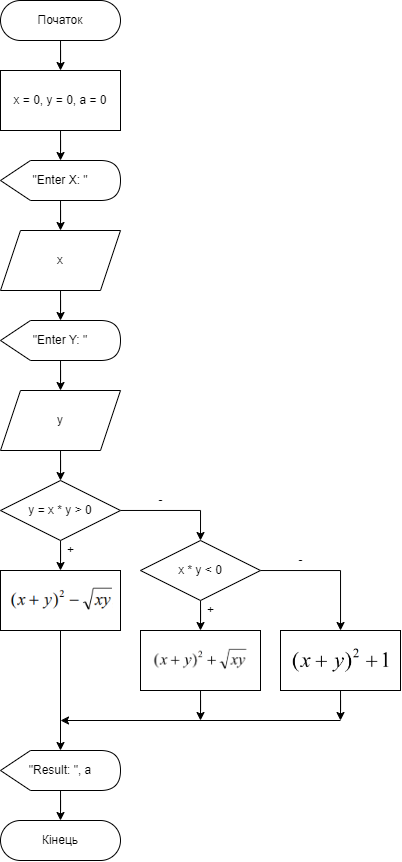

The diagram above was exported from draw.io. Its source (the exported page's mxGraphModel, read from the mxfile embedded in the PNG):
<mxGraphModel dx="629" dy="351" grid="1" gridSize="10" guides="1" tooltips="1" connect="1" arrows="1" fold="1" page="1" pageScale="1" pageWidth="827" pageHeight="1169" math="0" shadow="0">
  <root>
    <mxCell id="WIyWlLk6GJQsqaUBKTNV-0" />
    <mxCell id="WIyWlLk6GJQsqaUBKTNV-1" parent="WIyWlLk6GJQsqaUBKTNV-0" />
    <mxCell id="NLpMZWRQPi5bzz7mWIyB-26" value="" style="edgeStyle=orthogonalEdgeStyle;rounded=0;orthogonalLoop=1;jettySize=auto;html=1;" edge="1" parent="WIyWlLk6GJQsqaUBKTNV-1" source="NLpMZWRQPi5bzz7mWIyB-27" target="NLpMZWRQPi5bzz7mWIyB-30">
      <mxGeometry relative="1" as="geometry" />
    </mxCell>
    <mxCell id="NLpMZWRQPi5bzz7mWIyB-27" value="Початок" style="rounded=1;whiteSpace=wrap;html=1;fontSize=12;glass=0;strokeWidth=1;shadow=0;arcSize=50;" vertex="1" parent="WIyWlLk6GJQsqaUBKTNV-1">
      <mxGeometry x="170" y="90" width="120" height="40" as="geometry" />
    </mxCell>
    <mxCell id="NLpMZWRQPi5bzz7mWIyB-29" value="" style="edgeStyle=orthogonalEdgeStyle;rounded=0;orthogonalLoop=1;jettySize=auto;html=1;" edge="1" parent="WIyWlLk6GJQsqaUBKTNV-1" source="NLpMZWRQPi5bzz7mWIyB-30" target="NLpMZWRQPi5bzz7mWIyB-32">
      <mxGeometry relative="1" as="geometry" />
    </mxCell>
    <mxCell id="NLpMZWRQPi5bzz7mWIyB-30" value="x = 0, y = 0, a = 0" style="rounded=0;whiteSpace=wrap;html=1;" vertex="1" parent="WIyWlLk6GJQsqaUBKTNV-1">
      <mxGeometry x="170" y="160" width="120" height="60" as="geometry" />
    </mxCell>
    <mxCell id="NLpMZWRQPi5bzz7mWIyB-31" style="edgeStyle=orthogonalEdgeStyle;rounded=0;orthogonalLoop=1;jettySize=auto;html=1;" edge="1" parent="WIyWlLk6GJQsqaUBKTNV-1" source="NLpMZWRQPi5bzz7mWIyB-32" target="NLpMZWRQPi5bzz7mWIyB-36">
      <mxGeometry relative="1" as="geometry" />
    </mxCell>
    <mxCell id="NLpMZWRQPi5bzz7mWIyB-32" value="&quot;Enter X: &quot;" style="shape=display;whiteSpace=wrap;html=1;" vertex="1" parent="WIyWlLk6GJQsqaUBKTNV-1">
      <mxGeometry x="170" y="250" width="120" height="40" as="geometry" />
    </mxCell>
    <mxCell id="NLpMZWRQPi5bzz7mWIyB-57" style="edgeStyle=orthogonalEdgeStyle;rounded=0;orthogonalLoop=1;jettySize=auto;html=1;" edge="1" parent="WIyWlLk6GJQsqaUBKTNV-1" source="NLpMZWRQPi5bzz7mWIyB-36" target="NLpMZWRQPi5bzz7mWIyB-52">
      <mxGeometry relative="1" as="geometry" />
    </mxCell>
    <mxCell id="NLpMZWRQPi5bzz7mWIyB-36" value="x" style="shape=parallelogram;perimeter=parallelogramPerimeter;whiteSpace=wrap;html=1;fixedSize=1;" vertex="1" parent="WIyWlLk6GJQsqaUBKTNV-1">
      <mxGeometry x="170" y="320" width="120" height="60" as="geometry" />
    </mxCell>
    <mxCell id="NLpMZWRQPi5bzz7mWIyB-52" value="&quot;Enter Y: &quot;" style="shape=display;whiteSpace=wrap;html=1;" vertex="1" parent="WIyWlLk6GJQsqaUBKTNV-1">
      <mxGeometry x="170" y="410" width="120" height="40" as="geometry" />
    </mxCell>
    <mxCell id="NLpMZWRQPi5bzz7mWIyB-60" style="edgeStyle=orthogonalEdgeStyle;rounded=0;orthogonalLoop=1;jettySize=auto;html=1;" edge="1" parent="WIyWlLk6GJQsqaUBKTNV-1" source="NLpMZWRQPi5bzz7mWIyB-53" target="NLpMZWRQPi5bzz7mWIyB-58">
      <mxGeometry relative="1" as="geometry" />
    </mxCell>
    <mxCell id="NLpMZWRQPi5bzz7mWIyB-53" value="y" style="shape=parallelogram;perimeter=parallelogramPerimeter;whiteSpace=wrap;html=1;fixedSize=1;" vertex="1" parent="WIyWlLk6GJQsqaUBKTNV-1">
      <mxGeometry x="170" y="480" width="120" height="60" as="geometry" />
    </mxCell>
    <mxCell id="NLpMZWRQPi5bzz7mWIyB-54" style="edgeStyle=orthogonalEdgeStyle;rounded=0;orthogonalLoop=1;jettySize=auto;html=1;" edge="1" source="NLpMZWRQPi5bzz7mWIyB-52" target="NLpMZWRQPi5bzz7mWIyB-53" parent="WIyWlLk6GJQsqaUBKTNV-1">
      <mxGeometry relative="1" as="geometry" />
    </mxCell>
    <mxCell id="NLpMZWRQPi5bzz7mWIyB-63" style="edgeStyle=orthogonalEdgeStyle;rounded=0;orthogonalLoop=1;jettySize=auto;html=1;entryX=0.5;entryY=0;entryDx=0;entryDy=0;" edge="1" parent="WIyWlLk6GJQsqaUBKTNV-1" source="NLpMZWRQPi5bzz7mWIyB-58" target="NLpMZWRQPi5bzz7mWIyB-61">
      <mxGeometry relative="1" as="geometry" />
    </mxCell>
    <mxCell id="NLpMZWRQPi5bzz7mWIyB-65" style="edgeStyle=orthogonalEdgeStyle;rounded=0;orthogonalLoop=1;jettySize=auto;html=1;entryX=0.5;entryY=0;entryDx=0;entryDy=0;" edge="1" parent="WIyWlLk6GJQsqaUBKTNV-1" source="NLpMZWRQPi5bzz7mWIyB-58" target="NLpMZWRQPi5bzz7mWIyB-64">
      <mxGeometry relative="1" as="geometry" />
    </mxCell>
    <mxCell id="NLpMZWRQPi5bzz7mWIyB-58" value="y = x * y &amp;gt; 0" style="rhombus;whiteSpace=wrap;html=1;" vertex="1" parent="WIyWlLk6GJQsqaUBKTNV-1">
      <mxGeometry x="170" y="570" width="120" height="60" as="geometry" />
    </mxCell>
    <mxCell id="NLpMZWRQPi5bzz7mWIyB-72" style="edgeStyle=orthogonalEdgeStyle;rounded=0;orthogonalLoop=1;jettySize=auto;html=1;entryX=0.5;entryY=0;entryDx=0;entryDy=0;" edge="1" parent="WIyWlLk6GJQsqaUBKTNV-1" source="NLpMZWRQPi5bzz7mWIyB-61" target="NLpMZWRQPi5bzz7mWIyB-71">
      <mxGeometry relative="1" as="geometry" />
    </mxCell>
    <mxCell id="NLpMZWRQPi5bzz7mWIyB-74" style="edgeStyle=orthogonalEdgeStyle;rounded=0;orthogonalLoop=1;jettySize=auto;html=1;" edge="1" parent="WIyWlLk6GJQsqaUBKTNV-1" source="NLpMZWRQPi5bzz7mWIyB-61" target="NLpMZWRQPi5bzz7mWIyB-73">
      <mxGeometry relative="1" as="geometry" />
    </mxCell>
    <mxCell id="NLpMZWRQPi5bzz7mWIyB-61" value="x * y &amp;lt; 0" style="rhombus;whiteSpace=wrap;html=1;" vertex="1" parent="WIyWlLk6GJQsqaUBKTNV-1">
      <mxGeometry x="310" y="630" width="120" height="60" as="geometry" />
    </mxCell>
    <mxCell id="NLpMZWRQPi5bzz7mWIyB-83" style="edgeStyle=orthogonalEdgeStyle;rounded=0;orthogonalLoop=1;jettySize=auto;html=1;" edge="1" parent="WIyWlLk6GJQsqaUBKTNV-1" source="NLpMZWRQPi5bzz7mWIyB-64" target="NLpMZWRQPi5bzz7mWIyB-82">
      <mxGeometry relative="1" as="geometry" />
    </mxCell>
    <mxCell id="NLpMZWRQPi5bzz7mWIyB-64" value="" style="rounded=0;whiteSpace=wrap;html=1;" vertex="1" parent="WIyWlLk6GJQsqaUBKTNV-1">
      <mxGeometry x="170" y="660" width="120" height="60" as="geometry" />
    </mxCell>
    <mxCell id="NLpMZWRQPi5bzz7mWIyB-66" value="+" style="text;html=1;align=center;verticalAlign=middle;resizable=0;points=[];autosize=1;strokeColor=none;fillColor=none;" vertex="1" parent="WIyWlLk6GJQsqaUBKTNV-1">
      <mxGeometry x="225" y="625" width="30" height="30" as="geometry" />
    </mxCell>
    <mxCell id="NLpMZWRQPi5bzz7mWIyB-67" value="-" style="text;html=1;align=center;verticalAlign=middle;resizable=0;points=[];autosize=1;strokeColor=none;fillColor=none;" vertex="1" parent="WIyWlLk6GJQsqaUBKTNV-1">
      <mxGeometry x="315" y="575" width="30" height="30" as="geometry" />
    </mxCell>
    <mxCell id="NLpMZWRQPi5bzz7mWIyB-69" value="" style="shape=image;verticalLabelPosition=bottom;labelBackgroundColor=default;verticalAlign=top;aspect=fixed;imageAspect=0;image=data:image/png,(base64 omitted: 3972 chars);clipPath=inset(0% 1.82% 0% 0%);" vertex="1" parent="WIyWlLk6GJQsqaUBKTNV-1">
      <mxGeometry x="177.64" y="675.98" width="104.72" height="28.03" as="geometry" />
    </mxCell>
    <mxCell id="NLpMZWRQPi5bzz7mWIyB-79" style="edgeStyle=orthogonalEdgeStyle;rounded=0;orthogonalLoop=1;jettySize=auto;html=1;" edge="1" parent="WIyWlLk6GJQsqaUBKTNV-1" source="NLpMZWRQPi5bzz7mWIyB-71">
      <mxGeometry relative="1" as="geometry">
        <mxPoint x="370" y="810" as="targetPoint" />
      </mxGeometry>
    </mxCell>
    <mxCell id="NLpMZWRQPi5bzz7mWIyB-71" value="" style="rounded=0;whiteSpace=wrap;html=1;" vertex="1" parent="WIyWlLk6GJQsqaUBKTNV-1">
      <mxGeometry x="310" y="720" width="120" height="60" as="geometry" />
    </mxCell>
    <mxCell id="NLpMZWRQPi5bzz7mWIyB-78" style="edgeStyle=orthogonalEdgeStyle;rounded=0;orthogonalLoop=1;jettySize=auto;html=1;" edge="1" parent="WIyWlLk6GJQsqaUBKTNV-1" source="NLpMZWRQPi5bzz7mWIyB-73">
      <mxGeometry relative="1" as="geometry">
        <mxPoint x="510" y="810" as="targetPoint" />
      </mxGeometry>
    </mxCell>
    <mxCell id="NLpMZWRQPi5bzz7mWIyB-73" value="" style="rounded=0;whiteSpace=wrap;html=1;" vertex="1" parent="WIyWlLk6GJQsqaUBKTNV-1">
      <mxGeometry x="450" y="720" width="120" height="60" as="geometry" />
    </mxCell>
    <mxCell id="NLpMZWRQPi5bzz7mWIyB-70" value="" style="shape=image;verticalLabelPosition=bottom;labelBackgroundColor=default;verticalAlign=top;aspect=fixed;imageAspect=0;image=data:image/png,(base64 omitted: 11084 chars);" vertex="1" parent="WIyWlLk6GJQsqaUBKTNV-1">
      <mxGeometry x="322.68" y="737.9100000000001" width="94.64" height="24.18" as="geometry" />
    </mxCell>
    <mxCell id="NLpMZWRQPi5bzz7mWIyB-75" value="+" style="text;html=1;align=center;verticalAlign=middle;resizable=0;points=[];autosize=1;strokeColor=none;fillColor=none;" vertex="1" parent="WIyWlLk6GJQsqaUBKTNV-1">
      <mxGeometry x="365" y="685" width="30" height="30" as="geometry" />
    </mxCell>
    <mxCell id="NLpMZWRQPi5bzz7mWIyB-76" value="-" style="text;html=1;align=center;verticalAlign=middle;resizable=0;points=[];autosize=1;strokeColor=none;fillColor=none;" vertex="1" parent="WIyWlLk6GJQsqaUBKTNV-1">
      <mxGeometry x="455" y="635" width="30" height="30" as="geometry" />
    </mxCell>
    <mxCell id="NLpMZWRQPi5bzz7mWIyB-77" value="" style="shape=image;verticalLabelPosition=bottom;labelBackgroundColor=default;verticalAlign=top;aspect=fixed;imageAspect=0;image=data:image/png,(base64 omitted: 7380 chars);" vertex="1" parent="WIyWlLk6GJQsqaUBKTNV-1">
      <mxGeometry x="460" y="737.9100000000001" width="100" height="25.72" as="geometry" />
    </mxCell>
    <mxCell id="NLpMZWRQPi5bzz7mWIyB-81" value="" style="endArrow=classic;html=1;rounded=0;" edge="1" parent="WIyWlLk6GJQsqaUBKTNV-1">
      <mxGeometry width="50" height="50" relative="1" as="geometry">
        <mxPoint x="510" y="810" as="sourcePoint" />
        <mxPoint x="230" y="810" as="targetPoint" />
      </mxGeometry>
    </mxCell>
    <mxCell id="NLpMZWRQPi5bzz7mWIyB-85" style="edgeStyle=orthogonalEdgeStyle;rounded=0;orthogonalLoop=1;jettySize=auto;html=1;entryX=0.5;entryY=0;entryDx=0;entryDy=0;" edge="1" parent="WIyWlLk6GJQsqaUBKTNV-1" source="NLpMZWRQPi5bzz7mWIyB-82" target="NLpMZWRQPi5bzz7mWIyB-84">
      <mxGeometry relative="1" as="geometry" />
    </mxCell>
    <mxCell id="NLpMZWRQPi5bzz7mWIyB-82" value="&quot;Result: &quot;, a" style="shape=display;whiteSpace=wrap;html=1;" vertex="1" parent="WIyWlLk6GJQsqaUBKTNV-1">
      <mxGeometry x="170" y="840" width="120" height="40" as="geometry" />
    </mxCell>
    <mxCell id="NLpMZWRQPi5bzz7mWIyB-84" value="Кінець" style="rounded=1;whiteSpace=wrap;html=1;fontSize=12;glass=0;strokeWidth=1;shadow=0;arcSize=50;" vertex="1" parent="WIyWlLk6GJQsqaUBKTNV-1">
      <mxGeometry x="170" y="910" width="120" height="40" as="geometry" />
    </mxCell>
  </root>
</mxGraphModel>